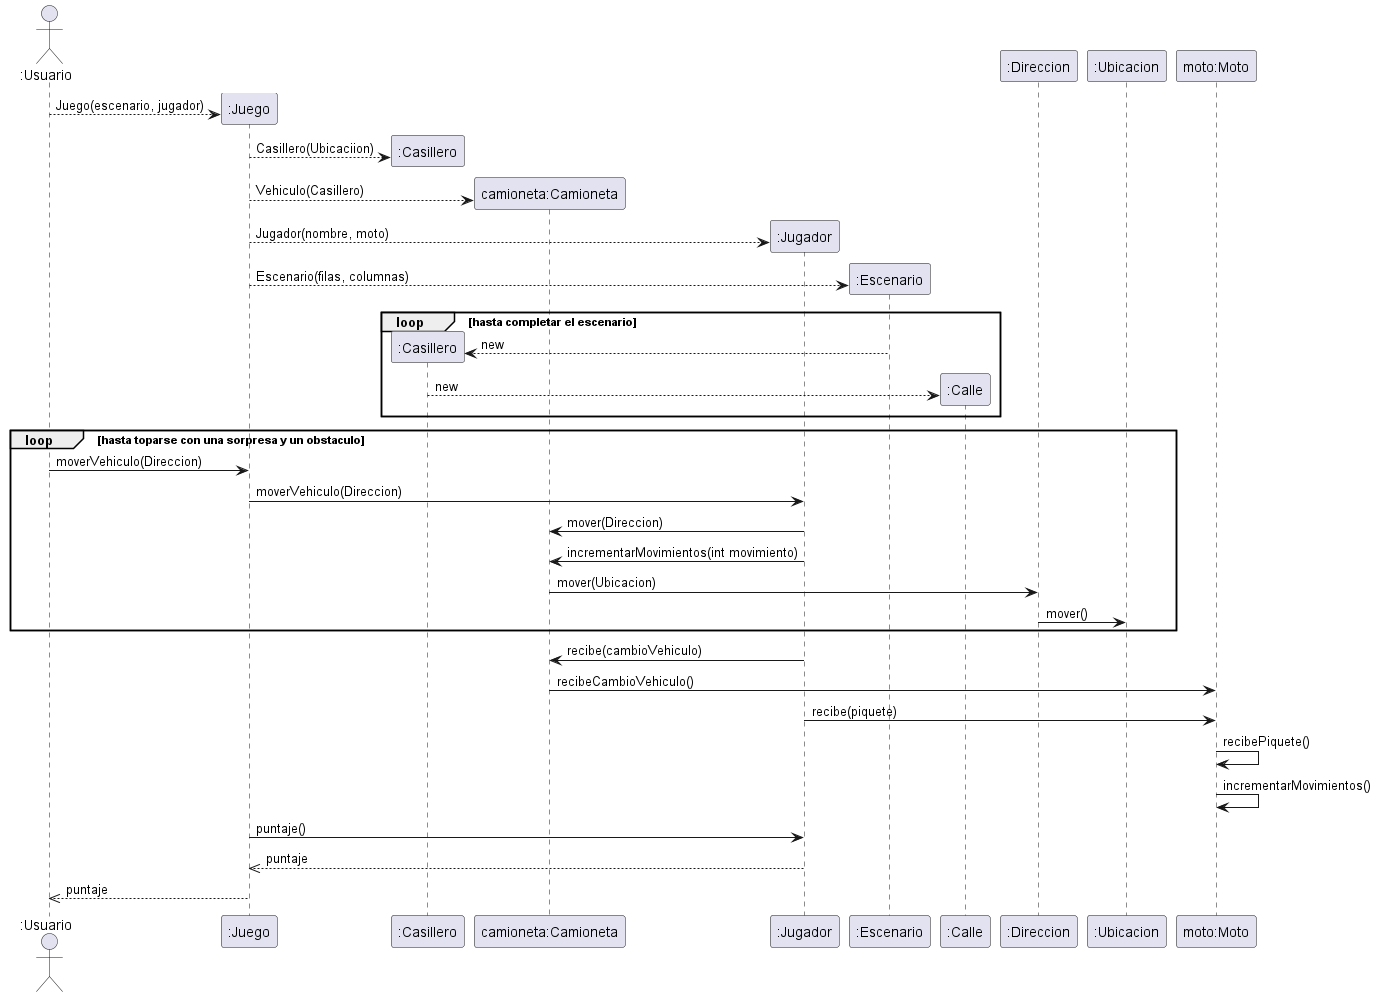

The diagram above was rendered by PlantUML. Its source (embedded in the PNG):
@startuml
'https://plantuml.com/sequence-diagram
actor ":Usuario"
create ":Juego"
":Usuario" --> ":Juego" : Juego(escenario, jugador)

create ":Casillero"
":Juego" --> ":Casillero" : Casillero(Ubicaciion)

create "camioneta:Camioneta"
":Juego" --> "camioneta:Camioneta" : Vehiculo(Casillero)

create ":Jugador"
":Juego" --> ":Jugador" : Jugador(nombre, moto)

create ":Escenario"
":Juego" --> ":Escenario" : Escenario(filas, columnas)

loop hasta completar el escenario
create ":Casillero"
":Escenario" --> ":Casillero" : new

create ":Calle"
":Casillero" --> ":Calle" : new
end

loop hasta toparse con una sorpresa y un obstaculo
":Usuario" -> ":Juego" : moverVehiculo(Direccion)
":Juego" -> ":Jugador" : moverVehiculo(Direccion)

":Jugador" -> "camioneta:Camioneta" : mover(Direccion)
":Jugador" -> "camioneta:Camioneta" : incrementarMovimientos(int movimiento)

"camioneta:Camioneta" -> ":Direccion" : mover(Ubicacion)
":Direccion" -> ":Ubicacion" : mover()
end

":Jugador" -> "camioneta:Camioneta" : recibe(cambioVehiculo)
"camioneta:Camioneta" -> "moto:Moto" : recibeCambioVehiculo()

":Jugador" -> "moto:Moto" : recibe(piquete)
"moto:Moto" -> "moto:Moto" : recibePiquete()
"moto:Moto" -> "moto:Moto" : incrementarMovimientos()



":Juego" -> ":Jugador" : puntaje()
":Jugador" -->> ":Juego" : puntaje

":Juego" -->> ":Usuario" : puntaje
@enduml